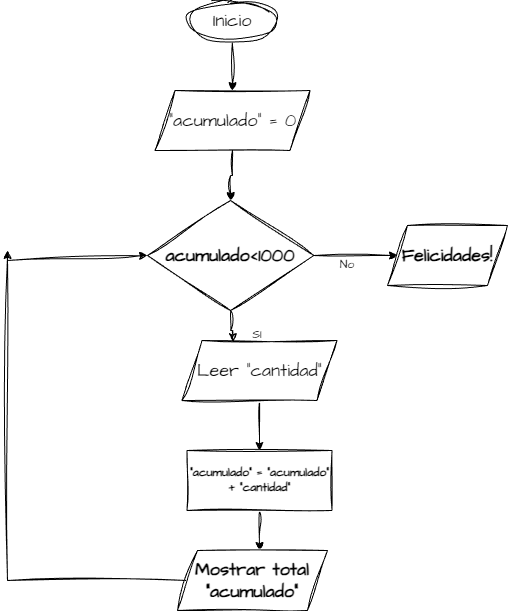

The diagram above was exported from draw.io. Its source (the exported page's mxGraphModel, read from the mxfile embedded in the PNG):
<mxGraphModel dx="1025" dy="451" grid="1" gridSize="10" guides="1" tooltips="1" connect="1" arrows="1" fold="1" page="1" pageScale="1" pageWidth="827" pageHeight="1169" math="0" shadow="0">
  <root>
    <mxCell id="WIyWlLk6GJQsqaUBKTNV-0" />
    <mxCell id="WIyWlLk6GJQsqaUBKTNV-1" parent="WIyWlLk6GJQsqaUBKTNV-0" />
    <mxCell id="OIAbJoeVILFXEmT2nDNL-1" edge="1" parent="WIyWlLk6GJQsqaUBKTNV-1" source="OIAbJoeVILFXEmT2nDNL-0" style="edgeStyle=orthogonalEdgeStyle;rounded=0;sketch=1;hachureGap=4;jiggle=2;curveFitting=1;orthogonalLoop=1;jettySize=auto;html=1;fontFamily=Architects Daughter;fontSource=https%3A%2F%2Ffonts.googleapis.com%2Fcss%3Ffamily%3DArchitects%2BDaughter;">
      <mxGeometry relative="1" as="geometry">
        <mxPoint x="345" y="100" as="targetPoint" />
      </mxGeometry>
    </mxCell>
    <mxCell id="OIAbJoeVILFXEmT2nDNL-0" parent="WIyWlLk6GJQsqaUBKTNV-1" style="ellipse;whiteSpace=wrap;html=1;sketch=1;hachureGap=4;jiggle=2;curveFitting=1;fontFamily=Architects Daughter;fontSource=https%3A%2F%2Ffonts.googleapis.com%2Fcss%3Ffamily%3DArchitects%2BDaughter;" value="&lt;font style=&quot;font-size: 18px;&quot;&gt;Inicio&lt;/font&gt;" vertex="1">
      <mxGeometry height="40" width="90" x="300" y="10" as="geometry" />
    </mxCell>
    <mxCell id="OIAbJoeVILFXEmT2nDNL-7" edge="1" parent="WIyWlLk6GJQsqaUBKTNV-1" source="OIAbJoeVILFXEmT2nDNL-2" style="edgeStyle=orthogonalEdgeStyle;rounded=0;sketch=1;hachureGap=4;jiggle=2;curveFitting=1;orthogonalLoop=1;jettySize=auto;html=1;fontFamily=Architects Daughter;fontSource=https%3A%2F%2Ffonts.googleapis.com%2Fcss%3Ffamily%3DArchitects%2BDaughter;" target="OIAbJoeVILFXEmT2nDNL-6" value="">
      <mxGeometry relative="1" as="geometry" />
    </mxCell>
    <mxCell id="OIAbJoeVILFXEmT2nDNL-2" parent="WIyWlLk6GJQsqaUBKTNV-1" style="shape=parallelogram;perimeter=parallelogramPerimeter;whiteSpace=wrap;html=1;fixedSize=1;sketch=1;hachureGap=4;jiggle=2;curveFitting=1;fontFamily=Architects Daughter;fontSource=https%3A%2F%2Ffonts.googleapis.com%2Fcss%3Ffamily%3DArchitects%2BDaughter;" value="&lt;font style=&quot;font-size: 18px;&quot;&gt;Leer &quot;cantidad&quot;&lt;/font&gt;" vertex="1">
      <mxGeometry height="60" width="155" x="294.5" y="350" as="geometry" />
    </mxCell>
    <mxCell id="OIAbJoeVILFXEmT2nDNL-13" edge="1" parent="WIyWlLk6GJQsqaUBKTNV-1" source="OIAbJoeVILFXEmT2nDNL-3" style="edgeStyle=orthogonalEdgeStyle;rounded=0;sketch=1;hachureGap=4;jiggle=2;curveFitting=1;orthogonalLoop=1;jettySize=auto;html=1;fontFamily=Architects Daughter;fontSource=https%3A%2F%2Ffonts.googleapis.com%2Fcss%3Ffamily%3DArchitects%2BDaughter;" target="OIAbJoeVILFXEmT2nDNL-12" value="">
      <mxGeometry relative="1" as="geometry" />
    </mxCell>
    <mxCell id="OIAbJoeVILFXEmT2nDNL-3" parent="WIyWlLk6GJQsqaUBKTNV-1" style="shape=parallelogram;perimeter=parallelogramPerimeter;whiteSpace=wrap;html=1;fixedSize=1;sketch=1;hachureGap=4;jiggle=2;curveFitting=1;fontFamily=Architects Daughter;fontSource=https%3A%2F%2Ffonts.googleapis.com%2Fcss%3Ffamily%3DArchitects%2BDaughter;" value="&lt;font style=&quot;font-size: 18px;&quot;&gt;&quot;acumulado&quot; = 0&lt;/font&gt;" vertex="1">
      <mxGeometry height="60" width="155" x="267.5" y="100" as="geometry" />
    </mxCell>
    <mxCell id="OIAbJoeVILFXEmT2nDNL-9" edge="1" parent="WIyWlLk6GJQsqaUBKTNV-1" source="OIAbJoeVILFXEmT2nDNL-6" style="edgeStyle=orthogonalEdgeStyle;rounded=0;sketch=1;hachureGap=4;jiggle=2;curveFitting=1;orthogonalLoop=1;jettySize=auto;html=1;fontFamily=Architects Daughter;fontSource=https%3A%2F%2Ffonts.googleapis.com%2Fcss%3Ffamily%3DArchitects%2BDaughter;" value="">
      <mxGeometry relative="1" as="geometry">
        <mxPoint x="372" y="560" as="targetPoint" />
      </mxGeometry>
    </mxCell>
    <mxCell id="OIAbJoeVILFXEmT2nDNL-6" parent="WIyWlLk6GJQsqaUBKTNV-1" style="whiteSpace=wrap;html=1;fontFamily=Architects Daughter;sketch=1;hachureGap=4;jiggle=2;curveFitting=1;fontSource=https%3A%2F%2Ffonts.googleapis.com%2Fcss%3Ffamily%3DArchitects%2BDaughter;" value="&lt;b&gt;&lt;font style=&quot;font-size: 12px;&quot;&gt;&quot;acumulado&quot; = &quot;acumulado&quot; + &quot;cantidad&quot;&lt;/font&gt;&lt;/b&gt;" vertex="1">
      <mxGeometry height="60" width="145" x="299.5" y="460" as="geometry" />
    </mxCell>
    <mxCell id="OIAbJoeVILFXEmT2nDNL-16" edge="1" parent="WIyWlLk6GJQsqaUBKTNV-1" source="OIAbJoeVILFXEmT2nDNL-10" style="edgeStyle=orthogonalEdgeStyle;rounded=0;sketch=1;hachureGap=4;jiggle=2;curveFitting=1;orthogonalLoop=1;jettySize=auto;html=1;fontFamily=Architects Daughter;fontSource=https%3A%2F%2Ffonts.googleapis.com%2Fcss%3Ffamily%3DArchitects%2BDaughter;">
      <mxGeometry relative="1" as="geometry">
        <mxPoint x="120" y="260" as="targetPoint" />
      </mxGeometry>
    </mxCell>
    <mxCell id="OIAbJoeVILFXEmT2nDNL-10" parent="WIyWlLk6GJQsqaUBKTNV-1" style="shape=parallelogram;perimeter=parallelogramPerimeter;whiteSpace=wrap;html=1;fixedSize=1;sketch=1;hachureGap=4;jiggle=2;curveFitting=1;fontFamily=Architects Daughter;fontSource=https%3A%2F%2Ffonts.googleapis.com%2Fcss%3Ffamily%3DArchitects%2BDaughter;" value="&lt;b&gt;&lt;font style=&quot;font-size: 18px;&quot;&gt;Mostrar total &quot;acumulado&quot;&lt;/font&gt;&lt;/b&gt;" vertex="1">
      <mxGeometry height="60" width="150" x="290" y="560" as="geometry" />
    </mxCell>
    <mxCell id="OIAbJoeVILFXEmT2nDNL-20" edge="1" parent="WIyWlLk6GJQsqaUBKTNV-1" source="OIAbJoeVILFXEmT2nDNL-12" style="edgeStyle=orthogonalEdgeStyle;rounded=0;sketch=1;hachureGap=4;jiggle=2;curveFitting=1;orthogonalLoop=1;jettySize=auto;html=1;fontFamily=Architects Daughter;fontSource=https%3A%2F%2Ffonts.googleapis.com%2Fcss%3Ffamily%3DArchitects%2BDaughter;">
      <mxGeometry relative="1" as="geometry">
        <mxPoint x="510" y="265" as="targetPoint" />
      </mxGeometry>
    </mxCell>
    <mxCell id="OIAbJoeVILFXEmT2nDNL-12" parent="WIyWlLk6GJQsqaUBKTNV-1" style="rhombus;whiteSpace=wrap;html=1;fontFamily=Architects Daughter;sketch=1;hachureGap=4;jiggle=2;curveFitting=1;fontSource=https%3A%2F%2Ffonts.googleapis.com%2Fcss%3Ffamily%3DArchitects%2BDaughter;" value="&lt;b&gt;&lt;font style=&quot;font-size: 18px;&quot;&gt;acumulado&amp;lt;1000&lt;/font&gt;&lt;/b&gt;" vertex="1">
      <mxGeometry height="110" width="166.25" x="260" y="210" as="geometry" />
    </mxCell>
    <mxCell id="OIAbJoeVILFXEmT2nDNL-14" edge="1" parent="WIyWlLk6GJQsqaUBKTNV-1" source="OIAbJoeVILFXEmT2nDNL-12" style="edgeStyle=orthogonalEdgeStyle;rounded=0;sketch=1;hachureGap=4;jiggle=2;curveFitting=1;orthogonalLoop=1;jettySize=auto;html=1;entryX=0.328;entryY=0.021;entryDx=0;entryDy=0;entryPerimeter=0;fontFamily=Architects Daughter;fontSource=https%3A%2F%2Ffonts.googleapis.com%2Fcss%3Ffamily%3DArchitects%2BDaughter;" target="OIAbJoeVILFXEmT2nDNL-2">
      <mxGeometry relative="1" as="geometry" />
    </mxCell>
    <mxCell id="OIAbJoeVILFXEmT2nDNL-15" parent="WIyWlLk6GJQsqaUBKTNV-1" style="text;html=1;whiteSpace=wrap;strokeColor=none;fillColor=none;align=center;verticalAlign=middle;rounded=0;fontFamily=Architects Daughter;fontSource=https%3A%2F%2Ffonts.googleapis.com%2Fcss%3Ffamily%3DArchitects%2BDaughter;" value="SI" vertex="1">
      <mxGeometry height="30" width="60" x="340" y="330" as="geometry" />
    </mxCell>
    <mxCell id="OIAbJoeVILFXEmT2nDNL-18" edge="1" parent="WIyWlLk6GJQsqaUBKTNV-1" style="endArrow=classic;html=1;rounded=0;sketch=1;hachureGap=4;jiggle=2;curveFitting=1;fontFamily=Architects Daughter;fontSource=https%3A%2F%2Ffonts.googleapis.com%2Fcss%3Ffamily%3DArchitects%2BDaughter;entryX=0;entryY=0.5;entryDx=0;entryDy=0;" target="OIAbJoeVILFXEmT2nDNL-12" value="">
      <mxGeometry height="50" relative="1" width="50" as="geometry">
        <mxPoint x="120" y="270" as="sourcePoint" />
        <mxPoint x="170" y="220" as="targetPoint" />
      </mxGeometry>
    </mxCell>
    <mxCell id="OIAbJoeVILFXEmT2nDNL-21" parent="WIyWlLk6GJQsqaUBKTNV-1" style="text;html=1;whiteSpace=wrap;strokeColor=none;fillColor=none;align=center;verticalAlign=middle;rounded=0;fontFamily=Architects Daughter;fontSource=https%3A%2F%2Ffonts.googleapis.com%2Fcss%3Ffamily%3DArchitects%2BDaughter;" value="No" vertex="1">
      <mxGeometry height="30" width="60" x="430" y="260" as="geometry" />
    </mxCell>
    <mxCell id="OIAbJoeVILFXEmT2nDNL-22" parent="WIyWlLk6GJQsqaUBKTNV-1" style="shape=parallelogram;perimeter=parallelogramPerimeter;whiteSpace=wrap;html=1;fixedSize=1;sketch=1;hachureGap=4;jiggle=2;curveFitting=1;fontFamily=Architects Daughter;fontSource=https%3A%2F%2Ffonts.googleapis.com%2Fcss%3Ffamily%3DArchitects%2BDaughter;" value="&lt;b&gt;&lt;font style=&quot;font-size: 18px;&quot;&gt;Felicidades!&lt;/font&gt;&lt;/b&gt;" vertex="1">
      <mxGeometry height="60" width="120" x="500" y="235" as="geometry" />
    </mxCell>
  </root>
</mxGraphModel>